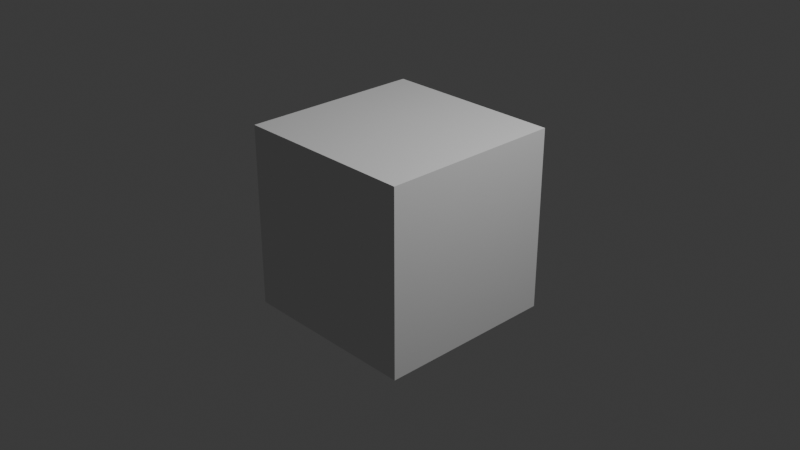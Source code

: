 # Source: blender.blend  (saved by Blender 4.3.34; exported with 4.5.12 LTS)
import bpy
from mathutils import Matrix  # noqa: F401  (used for matrix-valued properties, if any)

bpy.ops.wm.read_factory_settings(use_empty=True)
scene = bpy.context.scene
scene.name = 'Scene'

# ---- collections
col_collection = bpy.data.collections.new('Collection'); scene.collection.children.link(col_collection)

# ---- world
world_world = bpy.data.worlds.new('World'); scene.world = world_world
world_world.use_nodes = True; world_world.node_tree.nodes.clear()
_N = world_world.node_tree.nodes; _L = world_world.node_tree.links
n0 = _N.new('ShaderNodeOutputWorld'); n0.name = 'World Output'; n0.location = (300, 300)
n1 = _N.new('ShaderNodeBackground'); n1.name = 'Background'; n1.location = (10, 300)
n1.inputs[0].default_value = (0.05088, 0.05088, 0.05088, 1.0)
_L.new(n1.outputs[0], n0.inputs[0])
n0.is_active_output = True
world_world.color = (0.05088, 0.05088, 0.05088)
world_world.sun_shadow_jitter_overblur = 0.0

# ---- cameras
cam_camera = bpy.data.cameras.new('Camera')
cam_camera.clip_end = 100.0
cam_camera.ortho_scale = 7.314

# ---- lights
light_light = bpy.data.lights.new('Light', 'POINT')
light_light.energy = 1000.0
light_light.shadow_soft_size = 0.1

# ---- meshes
me_cube_003 = bpy.data.meshes.new('Cube.003')
me_cube_003.from_pydata([(-1.0, -1.0, -1.0), (-1.0, -1.0, 1.0), (-1.0, 1.0, -1.0), (-1.0, 1.0, 1.0), (1.0, -1.0, -1.0), (1.0, -1.0, 1.0), (1.0, 1.0, -1.0), (1.0, 1.0, 1.0)], [], [(0, 1, 3, 2), (2, 3, 7, 6), (6, 7, 5, 4), (4, 5, 1, 0), (2, 6, 4, 0), (7, 3, 1, 5)])
_uv = me_cube_003.uv_layers.new(name='UVMap')
_uv.uv.foreach_set('vector', [0.375, 0.0, 0.625, 0.0, 0.625, 0.25, 0.375, 0.25, 0.375, 0.25, 0.625, 0.25, 0.625, 0.5, 0.375, 0.5, 0.375, 0.5, 0.625, 0.5, 0.625, 0.75, 0.375, 0.75, 0.375, 0.75, 0.625, 0.75, 0.625, 1.0, 0.375, 1.0, 0.125, 0.5, 0.375, 0.5, 0.375, 0.75, 0.125, 0.75, 0.625, 0.5, 0.875, 0.5, 0.875, 0.75, 0.625, 0.75])
me_cube_003.update()

# ---- objects
ob_light = bpy.data.objects.new('Light', light_light)
ob_camera = bpy.data.objects.new('Camera', cam_camera)
ob_cube = bpy.data.objects.new('Cube', me_cube_003)

# ---- transforms, parenting, visibility, modifiers, constraints
ob_light.location = (4.076, 1.005, 5.904)
ob_light.rotation_euler = (0.6503, 0.05522, 1.866)
ob_light.lock_rotations_4d = False
ob_light.empty_display_type = 'ARROWS'
ob_light.color = (0.0, 0.0, 0.0, 0.0)
ob_light.lineart.crease_threshold = 0.0
ob_camera.location = (7.359, -6.926, 4.958)
ob_camera.rotation_euler = (1.109, 0.0, 0.8149)
ob_camera.lock_rotations_4d = False
ob_camera.empty_display_type = 'ARROWS'
ob_camera.color = (0.0, 0.0, 0.0, 0.0)
ob_camera.display_type = 'WIRE'
ob_camera.lineart.crease_threshold = 0.0
ob_cube.location = (0.0, 0.0, 0.0)

# ---- collection membership
col_collection.objects.link(ob_light)
col_collection.objects.link(ob_camera)
col_collection.objects.link(ob_cube)

# ---- scene / render settings (as saved in the file)
scene.camera = ob_camera
scene.frame_start = 1; scene.frame_end = 250; scene.frame_set(1)
scene.render.engine = 'CYCLES'
scene.cycles.samples = 16384
scene.cycles.use_adaptive_sampling = False
bpy.context.view_layer.update()

